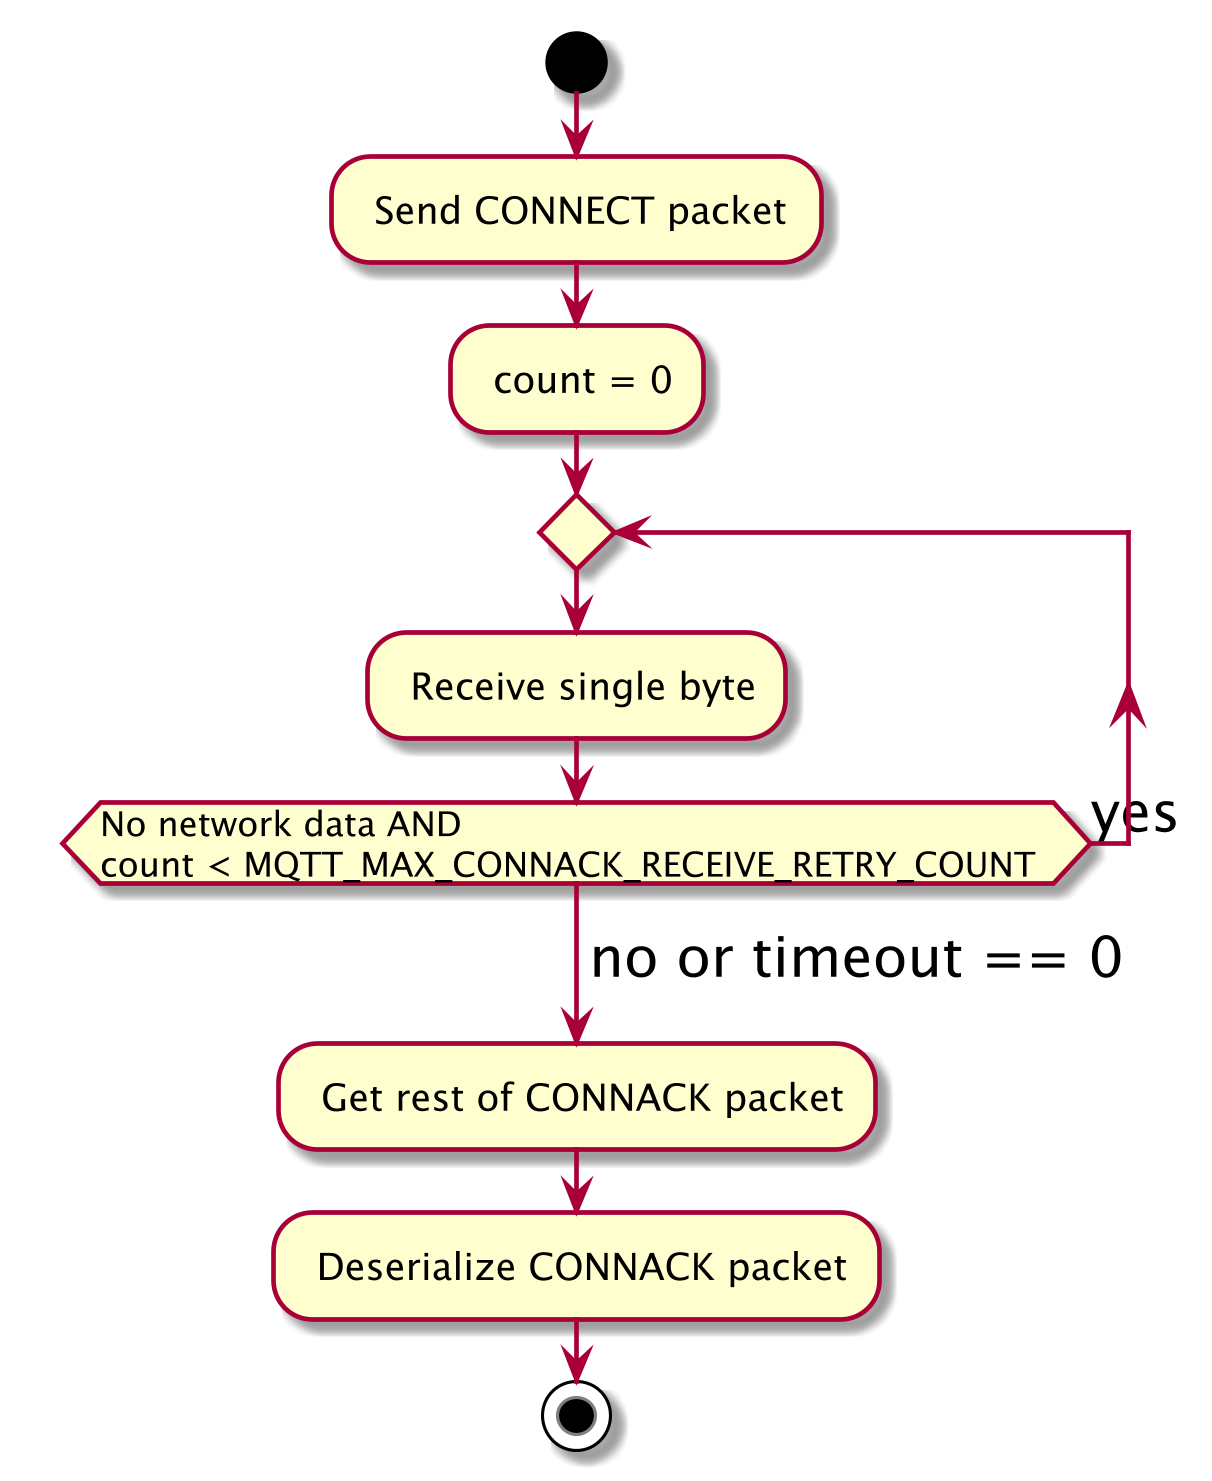

The diagram above was rendered by PlantUML. Its source (embedded in the PNG):
@startuml
skinparam dpi 300
skinparam ArrowFontSize 18

start
: Send CONNECT packet;
: count = 0;

repeat
	: Receive single byte;
repeat while (No network data AND \ncount < MQTT_MAX_CONNACK_RECEIVE_RETRY_COUNT) is (yes)
-> no or timeout == 0;

: Get rest of CONNACK packet;
: Deserialize CONNACK packet;
stop

@enduml